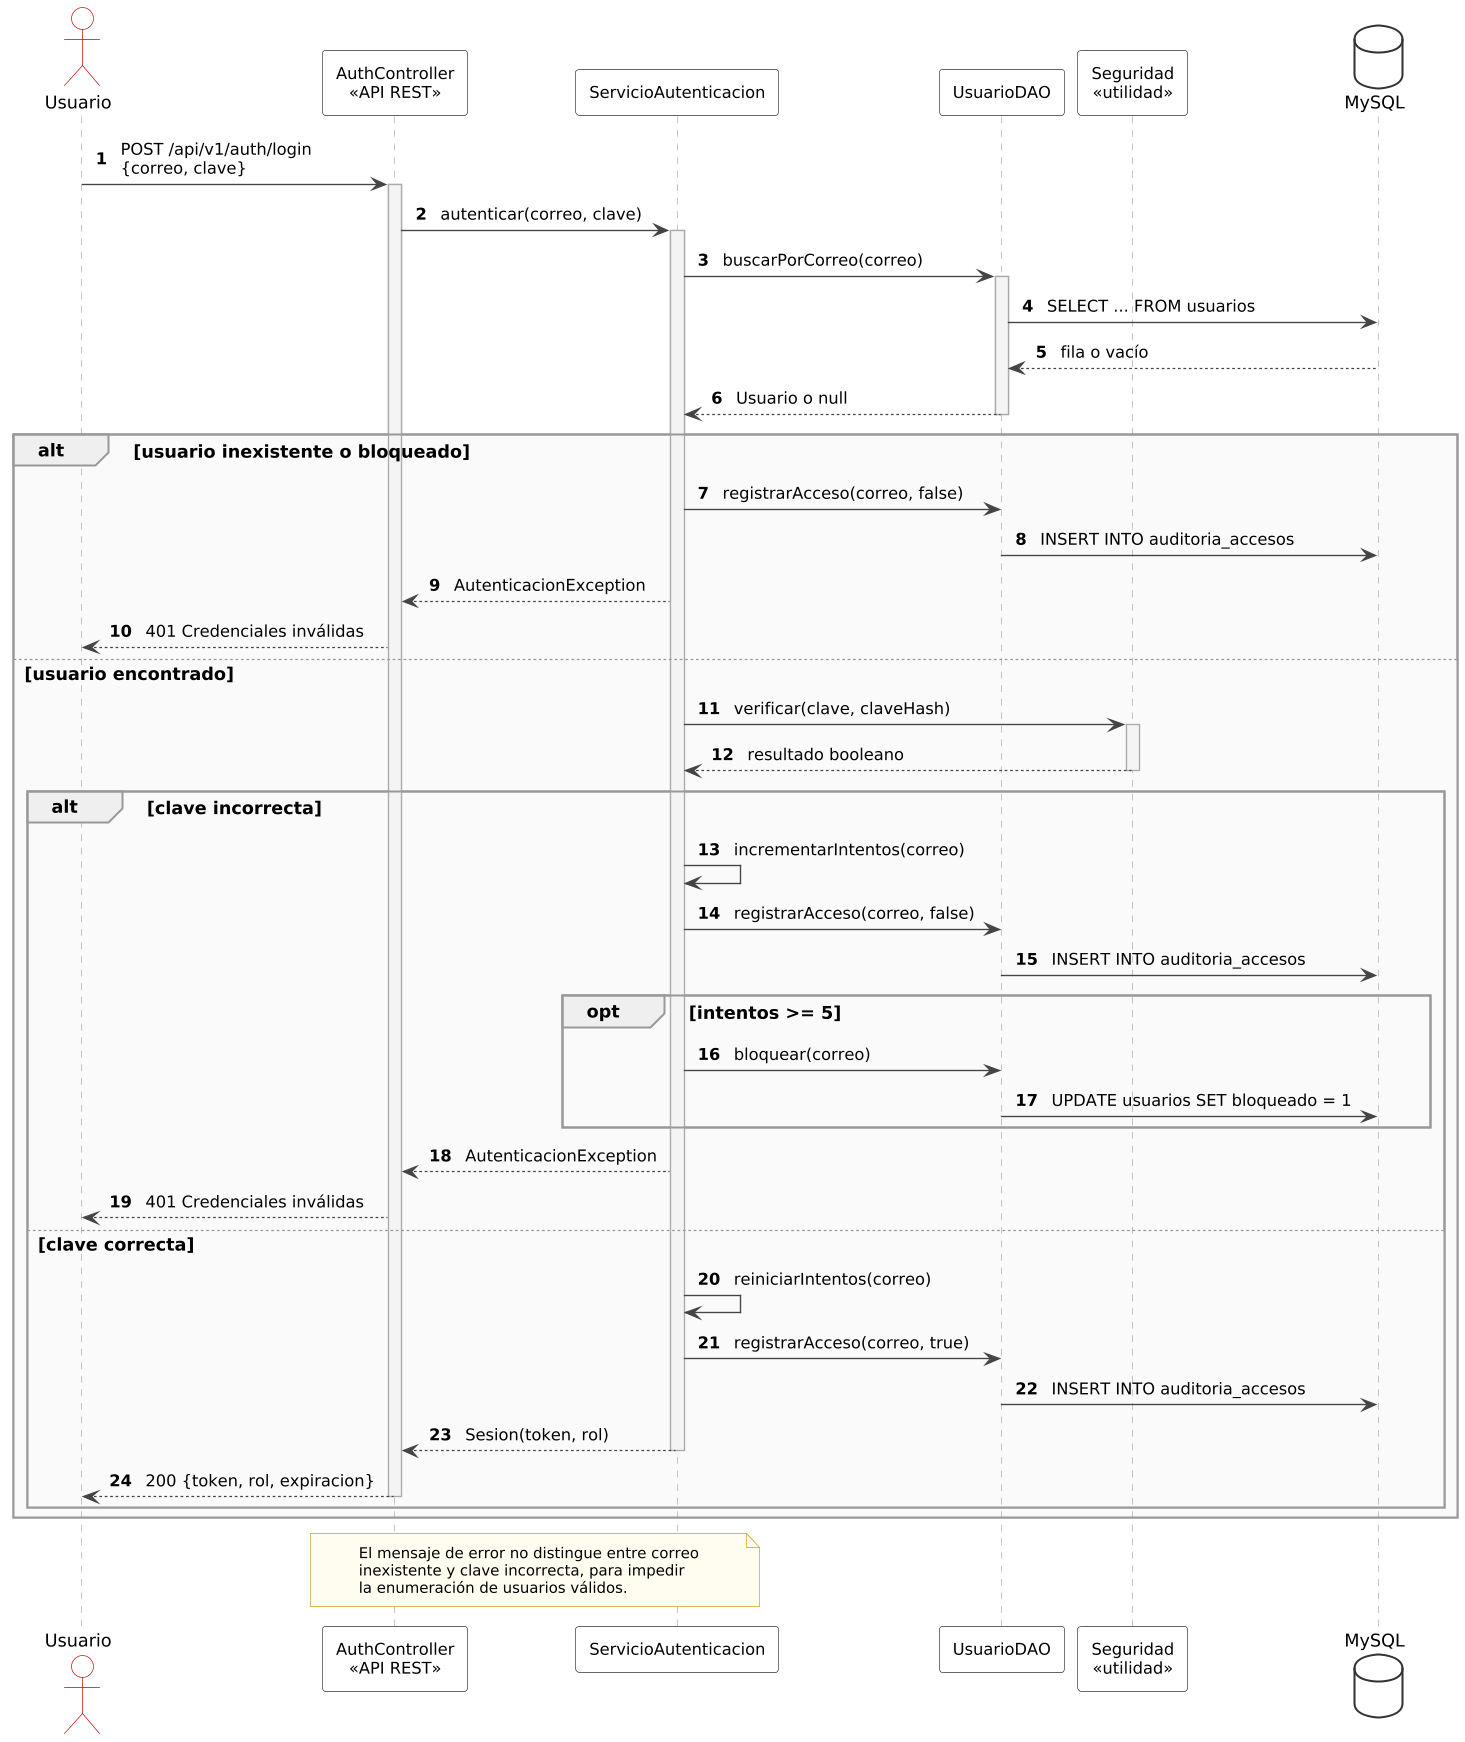

The diagram above was rendered by PlantUML. Its source (embedded in the PNG):
@startuml
!include comun.iuml
autonumber

actor "Usuario" as U
participant "AuthController\n<<API REST>>" as C
participant "ServicioAutenticacion" as SA
participant "UsuarioDAO" as DAO
participant "Seguridad\n<<utilidad>>" as SEG
database "MySQL" as BD

U -> C : POST /api/v1/auth/login\n{correo, clave}
activate C
C -> SA : autenticar(correo, clave)
activate SA

SA -> DAO : buscarPorCorreo(correo)
activate DAO
DAO -> BD : SELECT ... FROM usuarios
BD --> DAO : fila o vacío
DAO --> SA : Usuario o null
deactivate DAO

alt usuario inexistente o bloqueado
  SA -> DAO : registrarAcceso(correo, false)
  DAO -> BD : INSERT INTO auditoria_accesos
  SA --> C : AutenticacionException
  C --> U : 401 Credenciales inválidas
else usuario encontrado
  SA -> SEG : verificar(clave, claveHash)
  activate SEG
  SEG --> SA : resultado booleano
  deactivate SEG

  alt clave incorrecta
    SA -> SA : incrementarIntentos(correo)
    SA -> DAO : registrarAcceso(correo, false)
    DAO -> BD : INSERT INTO auditoria_accesos
    opt intentos >= 5
      SA -> DAO : bloquear(correo)
      DAO -> BD : UPDATE usuarios SET bloqueado = 1
    end
    SA --> C : AutenticacionException
    C --> U : 401 Credenciales inválidas
  else clave correcta
    SA -> SA : reiniciarIntentos(correo)
    SA -> DAO : registrarAcceso(correo, true)
    DAO -> BD : INSERT INTO auditoria_accesos
    SA --> C : Sesion(token, rol)
    deactivate SA
    C --> U : 200 {token, rol, expiracion}
    deactivate C
  end
end

note over C, SA
  El mensaje de error no distingue entre correo
  inexistente y clave incorrecta, para impedir
  la enumeración de usuarios válidos.
end note
@enduml